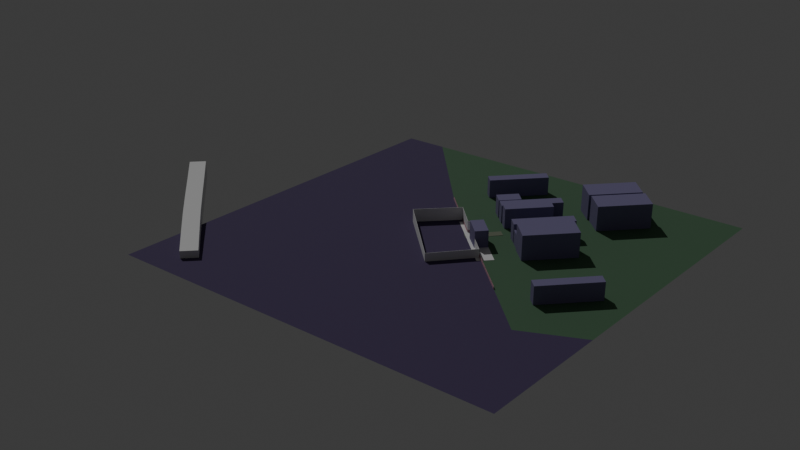 # Source: bus-stop-house-entrance.blend  (saved by Blender 4.0.36; exported with 4.5.12 LTS)
import bpy
from mathutils import Matrix  # noqa: F401  (used for matrix-valued properties, if any)

bpy.ops.wm.read_factory_settings(use_empty=True)
scene = bpy.context.scene
scene.name = 'Scene'

# ---- collections
col_ambient = bpy.data.collections.new('ambient'); scene.collection.children.link(col_ambient)
col_buildings = bpy.data.collections.new('buildings'); scene.collection.children.link(col_buildings)
col_collision = bpy.data.collections.new('collision'); scene.collection.children.link(col_collision)
col_character = bpy.data.collections.new('character')  # instanced only; not linked into the scene
col_bus = bpy.data.collections.new('bus')  # instanced only; not linked into the scene
col_bus_stop_sign = bpy.data.collections.new('bus-stop-sign')  # instanced only; not linked into the scene

# ---- materials (node trees are filled in below, after node groups)
mat_building = bpy.data.materials.new('building')
mat_building.use_transparent_shadow = False
mat_road = bpy.data.materials.new('road')
mat_road.use_transparent_shadow = False
mat_entrance_floor = bpy.data.materials.new('entrance-floor')
mat_entrance_floor.use_transparent_shadow = False
mat_acera = bpy.data.materials.new('acera')
mat_acera.use_transparent_shadow = False
mat_material = bpy.data.materials.new('Material')
mat_material.use_transparent_shadow = False
mat_material_001 = bpy.data.materials.new('Material.001')
mat_material_001.use_transparent_shadow = False
mat_fecewall = bpy.data.materials.new('fecewall')
mat_fecewall.use_transparent_shadow = False
mat_building_001 = bpy.data.materials.new('building.001')
mat_building_001.use_transparent_shadow = False

# ---- material node trees
mat_building.use_nodes = True; mat_building.node_tree.nodes.clear()
_N = mat_building.node_tree.nodes; _L = mat_building.node_tree.links
n0 = _N.new('ShaderNodeBsdfPrincipled'); n0.name = 'Principled BSDF'; n0.location = (10, 300)
n0.inputs[0].default_value = (0.1991, 0.1782, 0.3295, 1.0)
n0.inputs[2].default_value = 0.9409
n0.inputs[3].default_value = 1.45
n1 = _N.new('ShaderNodeOutputMaterial'); n1.name = 'Material Output'; n1.location = (300, 300)
_L.new(n0.outputs[0], n1.inputs[0])
n1.is_active_output = True
mat_road.use_nodes = True; mat_road.node_tree.nodes.clear()
_N = mat_road.node_tree.nodes; _L = mat_road.node_tree.links
n0 = _N.new('ShaderNodeBsdfPrincipled'); n0.name = 'Principled BSDF'; n0.location = (10, 300)
n0.inputs[0].default_value = (0.07958, 0.07958, 0.07958, 1.0)
n0.inputs[2].default_value = 0.8937
n0.inputs[3].default_value = 1.45
n1 = _N.new('ShaderNodeOutputMaterial'); n1.name = 'Material Output'; n1.location = (300, 300)
_L.new(n0.outputs[0], n1.inputs[0])
n1.is_active_output = True
mat_entrance_floor.use_nodes = True; mat_entrance_floor.node_tree.nodes.clear()
_N = mat_entrance_floor.node_tree.nodes; _L = mat_entrance_floor.node_tree.links
n0 = _N.new('ShaderNodeBsdfPrincipled'); n0.name = 'Principled BSDF'; n0.location = (10, 300)
n0.inputs[0].default_value = (0.1701, 0.1936, 0.1333, 1.0)
n0.inputs[2].default_value = 0.8228
n0.inputs[3].default_value = 1.45
n1 = _N.new('ShaderNodeOutputMaterial'); n1.name = 'Material Output'; n1.location = (300, 300)
_L.new(n0.outputs[0], n1.inputs[0])
n1.is_active_output = True
mat_acera.use_nodes = True; mat_acera.node_tree.nodes.clear()
_N = mat_acera.node_tree.nodes; _L = mat_acera.node_tree.links
n0 = _N.new('ShaderNodeBsdfPrincipled'); n0.name = 'Principled BSDF'; n0.location = (10, 300)
n0.inputs[0].default_value = (0.214, 0.214, 0.214, 1.0)
n0.inputs[2].default_value = 1.0
n0.inputs[3].default_value = 1.45
n1 = _N.new('ShaderNodeOutputMaterial'); n1.name = 'Material Output'; n1.location = (300, 300)
_L.new(n0.outputs[0], n1.inputs[0])
n1.is_active_output = True
mat_material.use_nodes = True; mat_material.node_tree.nodes.clear()
_N = mat_material.node_tree.nodes; _L = mat_material.node_tree.links
n0 = _N.new('ShaderNodeBsdfPrincipled'); n0.name = 'Principled BSDF'; n0.location = (10, 300)
n0.inputs[0].default_value = (0.07293, 0.05163, 0.1247, 1.0)
n0.inputs[2].default_value = 0.9331
n0.inputs[3].default_value = 1.45
n1 = _N.new('ShaderNodeOutputMaterial'); n1.name = 'Material Output'; n1.location = (300, 300)
_L.new(n0.outputs[0], n1.inputs[0])
n1.is_active_output = True
mat_material_001.use_nodes = True; mat_material_001.node_tree.nodes.clear()
_N = mat_material_001.node_tree.nodes; _L = mat_material_001.node_tree.links
n0 = _N.new('ShaderNodeBsdfPrincipled'); n0.name = 'Principled BSDF'; n0.location = (10, 300)
n0.inputs[0].default_value = (0.06944, 0.1519, 0.08135, 1.0)
n0.inputs[2].default_value = 0.874
n0.inputs[3].default_value = 1.45
n1 = _N.new('ShaderNodeOutputMaterial'); n1.name = 'Material Output'; n1.location = (300, 300)
_L.new(n0.outputs[0], n1.inputs[0])
n1.is_active_output = True
mat_fecewall.use_nodes = True; mat_fecewall.node_tree.nodes.clear()
_N = mat_fecewall.node_tree.nodes; _L = mat_fecewall.node_tree.links
n0 = _N.new('ShaderNodeBsdfPrincipled'); n0.name = 'Principled BSDF'; n0.location = (10, 300)
n0.inputs[0].default_value = (0.5963, 0.3614, 0.4188, 1.0)
n0.inputs[1].default_value = 0.7323
n0.inputs[2].default_value = 0.9488
n0.inputs[3].default_value = 1.45
n1 = _N.new('ShaderNodeOutputMaterial'); n1.name = 'Material Output'; n1.location = (300, 300)
_L.new(n0.outputs[0], n1.inputs[0])
n1.is_active_output = True
mat_building_001.use_nodes = True; mat_building_001.node_tree.nodes.clear()
_N = mat_building_001.node_tree.nodes; _L = mat_building_001.node_tree.links
n0 = _N.new('ShaderNodeBsdfPrincipled'); n0.name = 'Principled BSDF'; n0.location = (10, 300)
n0.inputs[0].default_value = (0.2764, 0.2032, 0.3771, 1.0)
n0.inputs[2].default_value = 0.9409
n0.inputs[3].default_value = 1.45
n1 = _N.new('ShaderNodeOutputMaterial'); n1.name = 'Material Output'; n1.location = (300, 300)
_L.new(n0.outputs[0], n1.inputs[0])
n1.is_active_output = True

# ---- world
world_world = bpy.data.worlds.new('World'); scene.world = world_world
world_world.use_nodes = True; world_world.node_tree.nodes.clear()
_N = world_world.node_tree.nodes; _L = world_world.node_tree.links
n0 = _N.new('ShaderNodeOutputWorld'); n0.name = 'World Output'; n0.location = (300, 300)
n1 = _N.new('ShaderNodeBackground'); n1.name = 'Background'; n1.location = (10, 300)
n1.inputs[0].default_value = (0.05088, 0.05088, 0.05088, 1.0)
_L.new(n1.outputs[0], n0.inputs[0])
n0.is_active_output = True
world_world.color = (0.05088, 0.05088, 0.05088)
world_world.use_sun_shadow = False
world_world.sun_shadow_jitter_overblur = 0.0

# ---- lights
light_sun = bpy.data.lights.new('Sun', 'SUN')
light_sun.transmission_factor = 0.0
light_sun.energy = 1.0

# ---- meshes
me_vert = bpy.data.meshes.new('Vert')
me_vert.from_pydata([], [], [])
me_vert.update()
me_cube_001 = bpy.data.meshes.new('Cube.001')
me_cube_001.from_pydata([(-1.0, -1.0, -1.0), (-1.0, -1.0, 3.997), (-1.0, 1.0, -1.0), (-1.0, 1.0, 3.997), (1.0, -1.0, -1.0), (1.0, -1.0, 3.997), (1.0, 1.0, -1.0), (1.0, 1.0, 3.997)], [], [(0, 1, 3, 2), (2, 3, 7, 6), (6, 7, 5, 4), (4, 5, 1, 0), (2, 6, 4, 0), (7, 3, 1, 5)])
_uv = me_cube_001.uv_layers.new(name='UVMap')
_uv.uv.foreach_set('vector', [0.375, 0.0, 0.625, 0.0, 0.625, 0.25, 0.375, 0.25, 0.375, 0.25, 0.625, 0.25, 0.625, 0.5, 0.375, 0.5, 0.375, 0.5, 0.625, 0.5, 0.625, 0.75, 0.375, 0.75, 0.375, 0.75, 0.625, 0.75, 0.625, 1.0, 0.375, 1.0, 0.125, 0.5, 0.375, 0.5, 0.375, 0.75, 0.125, 0.75, 0.625, 0.5, 0.875, 0.5, 0.875, 0.75, 0.625, 0.75])
me_cube_001.materials.append(mat_building)
me_cube_001.update()
me_cube_012 = bpy.data.meshes.new('Cube.012')
me_cube_012.from_pydata([(-1.0, -1.0, 0.0), (-1.0, -1.0, 2.0), (-1.0, 1.0, 0.0), (-1.0, 1.0, 2.0), (1.0, -1.0, 0.0), (1.0, -1.0, 2.0), (1.0, 1.0, 0.0), (1.0, 1.0, 2.0)], [], [(0, 1, 3, 2), (2, 3, 7, 6), (6, 7, 5, 4), (4, 5, 1, 0), (2, 6, 4, 0), (7, 3, 1, 5)])
_uv = me_cube_012.uv_layers.new(name='UVMap')
_uv.uv.foreach_set('vector', [0.375, 0.0, 0.625, 0.0, 0.625, 0.25, 0.375, 0.25, 0.375, 0.25, 0.625, 0.25, 0.625, 0.5, 0.375, 0.5, 0.375, 0.5, 0.625, 0.5, 0.625, 0.75, 0.375, 0.75, 0.375, 0.75, 0.625, 0.75, 0.625, 1.0, 0.375, 1.0, 0.125, 0.5, 0.375, 0.5, 0.375, 0.75, 0.125, 0.75, 0.625, 0.5, 0.875, 0.5, 0.875, 0.75, 0.625, 0.75])
me_cube_012.materials.append(mat_building)
me_cube_012.update()
me_cube_013 = bpy.data.meshes.new('Cube.013')
me_cube_013.from_pydata([(-1.0, -1.0, 0.0), (-1.0, -1.0, 2.815), (-1.0, 1.0, 0.0), (-1.0, 1.0, 2.815), (1.0, -1.0, 0.0), (1.0, -1.0, 2.815), (1.0, 1.0, 0.0), (1.0, 1.0, 2.815)], [], [(0, 1, 3, 2), (2, 3, 7, 6), (6, 7, 5, 4), (4, 5, 1, 0), (2, 6, 4, 0), (7, 3, 1, 5)])
_uv = me_cube_013.uv_layers.new(name='UVMap')
_uv.uv.foreach_set('vector', [0.375, 0.0, 0.625, 0.0, 0.625, 0.25, 0.375, 0.25, 0.375, 0.25, 0.625, 0.25, 0.625, 0.5, 0.375, 0.5, 0.375, 0.5, 0.625, 0.5, 0.625, 0.75, 0.375, 0.75, 0.375, 0.75, 0.625, 0.75, 0.625, 1.0, 0.375, 1.0, 0.125, 0.5, 0.375, 0.5, 0.375, 0.75, 0.125, 0.75, 0.625, 0.5, 0.875, 0.5, 0.875, 0.75, 0.625, 0.75])
me_cube_013.materials.append(mat_building)
me_cube_013.update()
me_cube_014 = bpy.data.meshes.new('Cube.014')
me_cube_014.from_pydata([(-1.0, -1.0, 0.0), (-1.0, -1.0, 2.0), (-1.0, 1.0, 0.0), (-1.0, 1.0, 2.0), (1.0, -1.0, 0.0), (1.0, -1.0, 2.0), (1.0, 1.0, 0.0), (1.0, 1.0, 2.0)], [], [(0, 1, 3, 2), (2, 3, 7, 6), (6, 7, 5, 4), (4, 5, 1, 0), (2, 6, 4, 0), (7, 3, 1, 5)])
_uv = me_cube_014.uv_layers.new(name='UVMap')
_uv.uv.foreach_set('vector', [0.375, 0.0, 0.625, 0.0, 0.625, 0.25, 0.375, 0.25, 0.375, 0.25, 0.625, 0.25, 0.625, 0.5, 0.375, 0.5, 0.375, 0.5, 0.625, 0.5, 0.625, 0.75, 0.375, 0.75, 0.375, 0.75, 0.625, 0.75, 0.625, 1.0, 0.375, 1.0, 0.125, 0.5, 0.375, 0.5, 0.375, 0.75, 0.125, 0.75, 0.625, 0.5, 0.875, 0.5, 0.875, 0.75, 0.625, 0.75])
me_cube_014.materials.append(mat_building)
me_cube_014.update()
me_cube_015 = bpy.data.meshes.new('Cube.015')
me_cube_015.from_pydata([(-1.0, -1.0, 0.0), (-1.0, -1.0, 2.0), (-1.0, 1.0, 0.0), (-1.0, 1.0, 2.0), (1.0, -1.0, 0.0), (1.0, -1.0, 2.0), (1.0, 1.0, 0.0), (1.0, 1.0, 2.0)], [], [(0, 1, 3, 2), (2, 3, 7, 6), (6, 7, 5, 4), (4, 5, 1, 0), (2, 6, 4, 0), (7, 3, 1, 5)])
_uv = me_cube_015.uv_layers.new(name='UVMap')
_uv.uv.foreach_set('vector', [0.375, 0.0, 0.625, 0.0, 0.625, 0.25, 0.375, 0.25, 0.375, 0.25, 0.625, 0.25, 0.625, 0.5, 0.375, 0.5, 0.375, 0.5, 0.625, 0.5, 0.625, 0.75, 0.375, 0.75, 0.375, 0.75, 0.625, 0.75, 0.625, 1.0, 0.375, 1.0, 0.125, 0.5, 0.375, 0.5, 0.375, 0.75, 0.125, 0.75, 0.625, 0.5, 0.875, 0.5, 0.875, 0.75, 0.625, 0.75])
me_cube_015.materials.append(mat_building)
me_cube_015.update()
me_cube_016 = bpy.data.meshes.new('Cube.016')
me_cube_016.from_pydata([(-1.0, -1.0, 0.0), (-1.0, -1.0, 2.0), (-1.0, 1.0, 0.0), (-1.0, 1.0, 2.0), (1.0, -1.0, 0.0), (1.0, -1.0, 2.0), (1.0, 1.0, 0.0), (1.0, 1.0, 2.0)], [], [(0, 1, 3, 2), (2, 3, 7, 6), (6, 7, 5, 4), (4, 5, 1, 0), (2, 6, 4, 0), (7, 3, 1, 5)])
_uv = me_cube_016.uv_layers.new(name='UVMap')
_uv.uv.foreach_set('vector', [0.375, 0.0, 0.625, 0.0, 0.625, 0.25, 0.375, 0.25, 0.375, 0.25, 0.625, 0.25, 0.625, 0.5, 0.375, 0.5, 0.375, 0.5, 0.625, 0.5, 0.625, 0.75, 0.375, 0.75, 0.375, 0.75, 0.625, 0.75, 0.625, 1.0, 0.375, 1.0, 0.125, 0.5, 0.375, 0.5, 0.375, 0.75, 0.125, 0.75, 0.625, 0.5, 0.875, 0.5, 0.875, 0.75, 0.625, 0.75])
me_cube_016.materials.append(mat_building)
me_cube_016.update()
me_vert_004 = bpy.data.meshes.new('Vert.004')
me_vert_004.from_pydata([(-115.7, 142.6, 0.1253), (16.61, 13.19, 0.1253), (188.2, -145.3, 0.1253), (-115.7, 142.6, 0.1253), (188.2, -145.3, 0.1253)], [(3, 1), (1, 4), (0, 3), (2, 4)], [])
me_vert_004.materials.append(mat_road)
me_vert_004.update()
me_cube_024 = bpy.data.meshes.new('Cube.024')
me_cube_024.from_pydata([(-36.95, -8.994, -1.395), (-36.95, -8.994, 0.6045), (-36.95, 9.129, -1.395), (-36.95, 9.129, 0.6045), (35.51, -9.062, -1.0), (35.51, -9.062, 1.0), (35.51, 9.062, -1.0), (35.51, 9.062, 1.0)], [], [(0, 1, 3, 2), (2, 3, 7, 6), (6, 7, 5, 4), (4, 5, 1, 0), (2, 6, 4, 0), (7, 3, 1, 5)])
_uv = me_cube_024.uv_layers.new(name='UVMap')
_uv.uv.foreach_set('vector', [0.375, 0.0, 0.625, 0.0, 0.625, 0.25, 0.375, 0.25, 0.375, 0.25, 0.625, 0.25, 0.625, 0.5, 0.375, 0.5, 0.375, 0.5, 0.625, 0.5, 0.625, 0.75, 0.375, 0.75, 0.375, 0.75, 0.625, 0.75, 0.625, 1.0, 0.375, 1.0, 0.125, 0.5, 0.375, 0.5, 0.375, 0.75, 0.125, 0.75, 0.625, 0.5, 0.875, 0.5, 0.875, 0.75, 0.625, 0.75])
me_cube_024.materials.append(mat_entrance_floor)
me_cube_024.update()
me_vert_019 = bpy.data.meshes.new('Vert.019')
me_vert_019.from_pydata([(-115.7, 142.6, 0.1253), (16.61, 13.19, 0.1253), (188.2, -145.3, 0.1253), (-115.7, 142.6, 0.1253), (188.2, -145.3, 0.1253)], [(3, 1), (1, 4), (0, 3), (2, 4)], [])
me_vert_019.materials.append(mat_acera)
me_vert_019.update()
me_vert_020 = bpy.data.meshes.new('Vert.020')
me_vert_020.from_pydata([(-115.7, 142.6, 0.1253), (16.61, 13.19, 0.1253), (188.2, -145.3, 0.1253), (-115.7, 142.6, 0.1253), (188.2, -145.3, 0.1253)], [(3, 1), (1, 4), (0, 3), (2, 4)], [])
me_vert_020.materials.append(mat_acera)
me_vert_020.update()
me_plane = bpy.data.meshes.new('Plane')
me_plane.from_pydata([(-403.6, -399.0, -1.891), (416.5, -399.0, -1.891), (-403.6, 421.1, -1.891), (416.5, 421.1, -1.891), (-311.8, 421.1, -1.891), (416.5, -132.2, -1.891), (-107.6, 196.3, -1.891), (299.2, -186.1, -1.891), (416.5, -21.52, -1.891), (416.5, 89.13, -1.891), (416.5, 199.8, -1.891), (416.5, 310.4, -1.891), (-96.03, -399.0, -1.891), (6.482, -399.0, -1.891), (109.0, -399.0, -1.891), (211.5, -399.0, -1.891), (314.0, -399.0, -1.891), (312.5, 421.1, -1.891), (208.4, 421.1, -1.891), (104.4, 421.1, -1.891), (0.3461, 421.1, -1.891), (-103.7, 421.1, -1.891), (310.1, 311.5, -1.891), (307.6, 199.1, -1.891), (-6.984, 101.7, -1.891), (305.3, 92.44, -1.891), (111.2, -9.408, -1.891), (302.9, -17.01, -1.891), (232.1, -123.0, -1.891), (300.5, -126.4, -1.891), (416.5, -310.1, -1.891), (416.5, -221.1, -1.891), (309.1, -328.1, -1.891), (304.1, -257.1, -1.891), (227.3, -14.01, -1.891), (222.6, 94.9, -1.891), (218.1, 198.5, -1.891), (213.2, 312.4, -1.891), (110.6, -117.0, -1.891), (109.5, 98.26, -1.891), (107.9, 197.7, -1.891), (106.1, 313.5, -1.891), (-4.797, 197.0, -1.891), (-2.099, 314.6, -1.891), (-4.119, -4.831, -1.891), (-1.252, -111.4, -1.891), (-101.7, -106.5, -1.891), (-103.8, -0.8778, -1.891), (-105.8, 104.7, -1.891), (-105.5, 315.6, -1.891)], [], [(32, 16, 1, 30), (29, 7, 5), (28, 7, 29), (18, 37, 22, 17), (17, 22, 11, 3), (22, 23, 10, 11), (37, 36, 23, 22), (48, 24, 6), (36, 35, 25, 23), (44, 26, 24), (23, 25, 9, 10), (35, 34, 27, 25), (38, 28, 26), (25, 27, 8, 9), (28, 29, 27, 34), (28, 15, 16, 32, 33, 7), (27, 29, 5, 8), (7, 33, 31, 5), (33, 32, 30, 31), (41, 40, 36, 37), (40, 39, 35, 36), (26, 34, 35, 39), (26, 28, 34), (19, 41, 37, 18), (38, 14, 15, 28), (45, 38, 26, 44), (45, 13, 14, 38), (43, 42, 40, 41), (24, 39, 40, 42), (24, 26, 39), (20, 43, 41, 19), (6, 42, 43, 49), (6, 24, 42), (21, 49, 43, 20), (46, 45, 44, 47), (47, 44, 24, 48), (46, 12, 13, 45), (6, 4, 2, 0, 12, 46, 47, 48), (6, 49, 21, 4)])
me_plane.polygons.foreach_set('material_index', [0, 1, 1, 1, 1, 1, 1, 0, 1, 0, 1, 1, 0, 1, 1, 0, 1, 0, 0, 1, 1, 1, 1, 1, 0, 0, 0, 1, 1, 1, 1, 1, 1, 1, 0, 0, 0, 0, 1])
_uv = me_plane.uv_layers.new(name='UVMap')
_uv.uv.foreach_set('vector', [0.869, 0.08654, 0.875, 0.0, 1.0, 0.0, 1.0, 0.1085, 0.8585, 0.3324, 0.8569, 0.2596, 1.0, 0.3254, 0.7751, 0.3366, 0.8569, 0.2596, 0.8585, 0.3324, 0.7463, 1.0, 0.752, 0.8675, 0.8702, 0.8664, 0.8731, 1.0, 0.8731, 1.0, 0.8702, 0.8664, 1.0, 0.8651, 1.0, 1.0, 0.8702, 0.8664, 0.8672, 0.7293, 1.0, 0.7302, 1.0, 0.8651, 0.752, 0.8675, 0.7581, 0.7286, 0.8672, 0.7293, 0.8702, 0.8664, 0.3631, 0.6142, 0.4836, 0.6106, 0.3609, 0.726, 0.7581, 0.7286, 0.7635, 0.6023, 0.8644, 0.5993, 0.8672, 0.7293, 0.4871, 0.4807, 0.6277, 0.4751, 0.4836, 0.6106, 0.8672, 0.7293, 0.8644, 0.5993, 1.0, 0.5952, 1.0, 0.7302, 0.7635, 0.6023, 0.7693, 0.4695, 0.8615, 0.4658, 0.8644, 0.5993, 0.627, 0.3439, 0.7751, 0.3366, 0.6277, 0.4751, 0.8644, 0.5993, 0.8615, 0.4658, 1.0, 0.4603, 1.0, 0.5952, 0.7751, 0.3366, 0.8585, 0.3324, 0.8615, 0.4658, 0.7693, 0.4695, 0.7751, 0.3366, 0.75, 0.0, 0.875, 0.0, 0.869, 0.08654, 0.863, 0.1731, 0.8569, 0.2596, 0.8615, 0.4658, 0.8585, 0.3324, 1.0, 0.3254, 1.0, 0.4603, 0.8569, 0.2596, 0.863, 0.1731, 1.0, 0.2169, 1.0, 0.3254, 0.863, 0.1731, 0.869, 0.08654, 1.0, 0.1085, 1.0, 0.2169, 0.6215, 0.8688, 0.6237, 0.7277, 0.7581, 0.7286, 0.752, 0.8675, 0.6237, 0.7277, 0.6256, 0.6064, 0.7635, 0.6023, 0.7581, 0.7286, 0.6277, 0.4751, 0.7693, 0.4695, 0.7635, 0.6023, 0.6256, 0.6064, 0.6277, 0.4751, 0.7751, 0.3366, 0.7693, 0.4695, 0.6194, 1.0, 0.6215, 0.8688, 0.752, 0.8675, 0.7463, 1.0, 0.627, 0.3439, 0.625, 0.0, 0.75, 0.0, 0.7751, 0.3366, 0.4906, 0.3507, 0.627, 0.3439, 0.6277, 0.4751, 0.4871, 0.4807, 0.4906, 0.3507, 0.5, 0.0, 0.625, 0.0, 0.627, 0.3439, 0.4895, 0.8701, 0.4862, 0.7268, 0.6237, 0.7277, 0.6215, 0.8688, 0.4836, 0.6106, 0.6256, 0.6064, 0.6237, 0.7277, 0.4862, 0.7268, 0.4836, 0.6106, 0.6277, 0.4751, 0.6256, 0.6064, 0.4925, 1.0, 0.4895, 0.8701, 0.6215, 0.8688, 0.6194, 1.0, 0.3609, 0.726, 0.4862, 0.7268, 0.4895, 0.8701, 0.3634, 0.8714, 0.3609, 0.726, 0.4836, 0.6106, 0.4862, 0.7268, 0.3656, 1.0, 0.3634, 0.8714, 0.4895, 0.8701, 0.4925, 1.0, 0.3681, 0.3567, 0.4906, 0.3507, 0.4871, 0.4807, 0.3656, 0.4855, 0.3656, 0.4855, 0.4871, 0.4807, 0.4836, 0.6106, 0.3631, 0.6142, 0.3681, 0.3567, 0.375, 0.0, 0.5, 0.0, 0.4906, 0.3507, 0.3609, 0.726, 0.1119, 1.0, 0.0, 1.0, 0.0, 0.0, 0.375, 0.0, 0.3681, 0.3567, 0.3656, 0.4855, 0.3631, 0.6142, 0.3609, 0.726, 0.3634, 0.8714, 0.3656, 1.0, 0.1119, 1.0])
me_plane.materials.append(mat_material)
me_plane.materials.append(mat_material_001)
me_plane.update()
me_cube_003 = bpy.data.meshes.new('Cube.003')
me_cube_003.from_pydata([(-1.0, -1.0, 0.0), (-1.0, -1.0, 2.0), (-1.0, 1.0, 0.0), (-1.0, 1.0, 2.0), (1.0, -1.0, 0.0), (1.0, -1.0, 2.0), (1.0, 1.0, 0.0), (1.0, 1.0, 2.0)], [], [(0, 1, 3, 2), (2, 3, 7, 6), (6, 7, 5, 4), (4, 5, 1, 0), (2, 6, 4, 0), (7, 3, 1, 5)])
_uv = me_cube_003.uv_layers.new(name='UVMap')
_uv.uv.foreach_set('vector', [0.375, 0.0, 0.625, 0.0, 0.625, 0.25, 0.375, 0.25, 0.375, 0.25, 0.625, 0.25, 0.625, 0.5, 0.375, 0.5, 0.375, 0.5, 0.625, 0.5, 0.625, 0.75, 0.375, 0.75, 0.375, 0.75, 0.625, 0.75, 0.625, 1.0, 0.375, 1.0, 0.125, 0.5, 0.375, 0.5, 0.375, 0.75, 0.125, 0.75, 0.625, 0.5, 0.875, 0.5, 0.875, 0.75, 0.625, 0.75])
me_cube_003.materials.append(mat_building)
me_cube_003.update()
me_plane_001 = bpy.data.meshes.new('Plane.001')
me_plane_001.from_pydata([(-64.64, 72.45, -11.01), (-64.64, 72.45, -5.12), (231.4, -204.4, 18.03), (231.4, -204.4, 12.14), (118.1, -73.67, 8.525), (118.0, -72.55, 8.524), (118.0, -72.55, 2.636), (118.1, -73.67, 2.637), (54.55, -41.75, -1.781), (55.68, -41.71, -1.69), (55.68, -41.71, 4.198), (54.55, -41.75, 4.107), (88.36, -44.87, 0.1734), (89.55, -45.96, 0.2457), (89.55, -45.96, 6.134), (88.36, -44.87, 6.061), (69.64, -27.85, 5.341), (68.49, -27.9, 5.273), (68.49, -27.9, -0.6154), (69.64, -27.85, -0.5466), (105.9, -87.05, 7.502), (105.8, -85.93, 7.501), (105.8, -85.93, 1.613), (105.9, -87.05, 1.614), (-53.13, 61.42, -10.12), (-52.32, 60.64, -10.05), (-52.32, 60.64, -4.166), (-53.13, 61.42, -4.229), (-41.18, 49.96, -9.191), (-40.43, 49.25, -9.134), (-40.43, 49.25, -3.246), (-41.18, 49.96, -3.303), (-29.26, 38.54, -8.268), (-28.52, 37.83, -8.211), (-28.52, 37.83, -2.323), (-29.26, 38.54, -2.38), (-17.32, 27.11, -7.345), (-16.61, 26.43, -7.289), (-16.61, 26.43, -1.401), (-17.32, 27.11, -1.457), (-5.475, 15.76, -6.428), (-4.62, 14.94, -6.361), (-4.62, 14.94, -0.4734), (-5.475, 15.76, -0.5395), (6.485, 4.3, -5.502), (7.258, 3.56, -5.442), (7.258, 3.56, 0.4461), (6.485, 4.3, 0.3863), (18.37, -7.083, -4.582), (19.22, -7.896, -4.516), (19.22, -7.896, 1.372), (18.37, -7.083, 1.306), (30.29, -18.5, -3.659), (31.14, -19.32, -3.593), (31.14, -19.32, 2.295), (30.29, -18.5, 2.229), (42.31, -30.02, -2.728), (42.95, -30.63, -2.679), (42.95, -30.63, 3.209), (42.31, -30.02, 3.16), (79.4, -36.72, 5.717), (78.61, -36.0, 5.686), (78.61, -36.0, -0.2018), (79.4, -36.72, -0.1714), (99.54, -55.28, 6.972), (98.56, -54.36, 6.889), (98.56, -54.36, 1.001), (99.54, -55.28, 1.084), (108.9, -64.05, 7.759), (108.2, -63.33, 7.695), (108.2, -63.33, 1.807), (108.9, -64.05, 1.871), (119.5, -99.75, 2.753), (120.2, -100.4, 2.815), (120.2, -100.4, 8.703), (119.5, -99.75, 8.641), (133.4, -112.8, 3.922), (134.1, -113.5, 3.985), (134.1, -113.5, 9.873), (133.4, -112.8, 9.81), (147.3, -125.8, 5.091), (148.1, -126.5, 5.156), (148.1, -126.5, 11.04), (147.3, -125.8, 10.98), (161.2, -138.8, 6.258), (162.1, -139.6, 6.329), (162.1, -139.6, 12.22), (161.2, -138.8, 12.15), (175.3, -152.0, 7.436), (175.9, -152.6, 7.49), (175.9, -152.6, 13.38), (175.3, -152.0, 13.32), (189.1, -164.9, 8.595), (190.0, -165.7, 8.67), (190.0, -165.7, 14.56), (189.1, -164.9, 14.48), (203.0, -177.9, 9.76), (204.0, -178.8, 9.845), (204.0, -178.8, 15.73), (203.0, -177.9, 15.65), (216.9, -190.9, 10.93), (218.0, -191.9, 11.02), (218.0, -191.9, 16.9), (216.9, -190.9, 16.82), (118.1, -73.67, 9.343), (118.0, -72.55, 9.341), (55.68, -41.71, 5.015), (54.55, -41.75, 4.924), (89.55, -45.96, 6.951), (88.36, -44.87, 6.879), (69.64, -27.85, 6.159), (68.49, -27.9, 6.09), (105.9, -87.05, 8.32), (105.8, -85.93, 8.318), (-52.32, 60.64, -3.348), (-53.13, 61.42, -3.411), (-40.43, 49.25, -2.428), (-41.18, 49.96, -2.486), (-28.52, 37.83, -1.506), (-29.26, 38.54, -1.563), (-16.61, 26.43, -0.5841), (-17.32, 27.11, -0.6395), (-4.62, 14.94, 0.344), (-5.475, 15.76, 0.2778), (7.258, 3.56, 1.263), (6.485, 4.3, 1.204), (19.22, -7.896, 2.189), (18.37, -7.083, 2.123), (31.14, -19.32, 3.112), (30.29, -18.5, 3.046), (42.95, -30.63, 4.026), (42.31, -30.02, 3.977), (79.4, -36.72, 6.534), (78.61, -36.0, 6.504), (99.54, -55.28, 7.789), (98.56, -54.36, 7.707), (108.9, -64.05, 8.577), (108.2, -63.33, 8.512), (120.2, -100.4, 9.52), (119.5, -99.75, 9.459), (134.1, -113.5, 10.69), (133.4, -112.8, 10.63), (148.1, -126.5, 11.86), (147.3, -125.8, 11.8), (162.1, -139.6, 13.03), (161.2, -138.8, 12.96), (175.9, -152.6, 14.2), (175.3, -152.0, 14.14), (190.0, -165.7, 15.38), (189.1, -164.9, 15.3), (204.0, -178.8, 16.55), (203.0, -177.9, 16.47), (218.0, -191.9, 17.72), (216.9, -190.9, 17.63)], [], [(7, 4, 21, 22), (97, 98, 103, 100), (53, 54, 59, 56), (9, 10, 17, 18), (63, 60, 15, 12), (8, 11, 10, 9), (6, 5, 4, 7), (18, 17, 16, 19), (12, 15, 14, 13), (22, 21, 20, 23), (13, 14, 65, 66), (25, 26, 31, 28), (29, 30, 35, 32), (33, 34, 39, 36), (37, 38, 43, 40), (41, 42, 47, 44), (45, 46, 51, 48), (49, 50, 55, 52), (73, 74, 79, 76), (77, 78, 83, 80), (81, 82, 87, 84), (85, 86, 91, 88), (89, 90, 95, 92), (93, 94, 99, 96), (26, 25, 24, 27), (0, 1, 27, 24), (30, 29, 28, 31), (34, 33, 32, 35), (38, 37, 36, 39), (42, 41, 40, 43), (46, 45, 44, 47), (50, 49, 48, 51), (54, 53, 52, 55), (58, 57, 56, 59), (57, 58, 11, 8), (60, 63, 62, 61), (19, 16, 61, 62), (64, 67, 66, 65), (71, 68, 5, 6), (68, 71, 70, 69), (67, 64, 69, 70), (74, 73, 72, 75), (23, 20, 75, 72), (78, 77, 76, 79), (82, 81, 80, 83), (86, 85, 84, 87), (90, 89, 88, 91), (94, 93, 92, 95), (98, 97, 96, 99), (102, 101, 100, 103), (101, 102, 2, 3), (86, 87, 145, 144), (26, 27, 115, 114), (10, 11, 107, 106), (46, 47, 125, 124), (16, 17, 111, 110), (82, 83, 143, 142), (20, 21, 113, 112), (102, 103, 153, 152), (42, 43, 123, 122), (78, 79, 141, 140), (98, 99, 151, 150), (38, 39, 121, 120), (68, 69, 137, 136), (58, 59, 131, 130), (74, 75, 139, 138), (60, 61, 133, 132), (4, 5, 105, 104), (94, 95, 149, 148), (34, 35, 119, 118), (64, 65, 135, 134), (14, 15, 109, 108), (54, 55, 129, 128), (90, 91, 147, 146), (30, 31, 117, 116), (50, 51, 127, 126)])
_uv = me_plane_001.uv_layers.new(name='UVMap')
_uv.uv.foreach_set('vector', [0.0, 0.0, 0.0, 0.0, 0.0, 0.0, 0.0, 0.0, 0.0, 0.0, 0.0, 0.0, 0.0, 0.0, 0.0, 0.0, 0.0, 0.0, 0.0, 0.0, 0.0, 0.0, 0.0, 0.0, 0.0, 0.0, 0.0, 0.0, 0.0, 0.0, 0.0, 0.0, 0.0, 0.0, 0.0, 0.0, 0.0, 0.0, 0.0, 0.0, 0.0, 0.0, 0.0, 0.0, 0.0, 0.0, 0.0, 0.0, 0.0, 0.0, 0.0, 0.0, 0.0, 0.0, 0.0, 0.0, 0.0, 0.0, 0.0, 0.0, 0.0, 0.0, 0.0, 0.0, 0.0, 0.0, 0.0, 0.0, 0.0, 0.0, 0.0, 0.0, 0.0, 0.0, 0.0, 0.0, 0.0, 0.0, 0.0, 0.0, 0.0, 0.0, 0.0, 0.0, 0.0, 0.0, 0.0, 0.0, 0.0, 0.0, 0.0, 0.0, 0.0, 0.0, 0.0, 0.0, 0.0, 0.0, 0.0, 0.0, 0.0, 0.0, 0.0, 0.0, 0.0, 0.0, 0.0, 0.0, 0.0, 0.0, 0.0, 0.0, 0.0, 0.0, 0.0, 0.0, 0.0, 0.0, 0.0, 0.0, 0.0, 0.0, 0.0, 0.0, 0.0, 0.0, 0.0, 0.0, 0.0, 0.0, 0.0, 0.0, 0.0, 0.0, 0.0, 0.0, 0.0, 0.0, 0.0, 0.0, 0.0, 0.0, 0.0, 0.0, 0.0, 0.0, 0.0, 0.0, 0.0, 0.0, 0.0, 0.0, 0.0, 0.0, 0.0, 0.0, 0.0, 0.0, 0.0, 0.0, 0.0, 0.0, 0.0, 0.0, 0.0, 0.0, 0.0, 0.0, 0.0, 0.0, 0.0, 0.0, 0.0, 0.0, 0.0, 0.0, 0.0, 0.0, 0.0, 0.0, 0.0, 0.0, 0.0, 0.0, 0.0, 0.0, 0.0, 0.0, 0.0, 0.0, 0.0, 0.0, 0.0, 0.0, 0.0, 0.0, 0.0, 0.0, 0.0, 0.0, 0.0, 0.0, 0.0, 0.0, 0.0, 0.0, 0.0, 0.0, 0.0, 0.0, 0.0, 0.0, 0.0, 0.0, 0.0, 0.0, 0.0, 0.0, 0.0, 0.0, 0.0, 0.0, 0.0, 0.0, 0.0, 0.0, 0.0, 0.0, 0.0, 0.0, 0.0, 0.0, 0.0, 0.0, 0.0, 0.0, 0.0, 0.0, 0.0, 0.0, 0.0, 0.0, 0.0, 0.0, 0.0, 0.0, 0.0, 0.0, 0.0, 0.0, 0.0, 0.0, 0.0, 0.0, 0.0, 0.0, 0.0, 0.0, 0.0, 0.0, 0.0, 0.0, 0.0, 0.0, 0.0, 0.0, 0.0, 0.0, 0.0, 0.0, 0.0, 0.0, 0.0, 0.0, 0.0, 0.0, 0.0, 0.0, 0.0, 0.0, 0.0, 0.0, 0.0, 0.0, 0.0, 0.0, 0.0, 0.0, 0.0, 0.0, 0.0, 0.0, 0.0, 0.0, 0.0, 0.0, 0.0, 0.0, 0.0, 0.0, 0.0, 0.0, 0.0, 0.0, 0.0, 0.0, 0.0, 0.0, 0.0, 0.0, 0.0, 0.0, 0.0, 0.0, 0.0, 0.0, 0.0, 0.0, 0.0, 0.0, 0.0, 0.0, 0.0, 0.0, 0.0, 0.0, 0.0, 0.0, 0.0, 0.0, 0.0, 0.0, 0.0, 0.0, 0.0, 0.0, 0.0, 0.0, 0.0, 0.0, 0.0, 0.0, 0.0, 0.0, 0.0, 0.0, 0.0, 0.0, 0.0, 0.0, 0.0, 0.0, 0.0, 0.0, 0.0, 0.0, 0.0, 0.0, 0.0, 0.0, 0.0, 0.0, 0.0, 0.0, 0.0, 0.0, 0.0, 0.0, 0.0, 0.0, 0.0, 0.0, 0.0, 0.0, 0.0, 0.0, 0.0, 0.0, 0.0, 0.0, 0.0, 0.0, 0.0, 0.0, 0.0, 0.0, 0.0, 0.0, 0.0, 0.0, 0.0, 0.0, 0.0, 0.0, 0.0, 0.0, 0.0, 0.0, 0.0, 0.0, 0.0, 0.0, 0.0, 0.0, 0.0, 0.0, 0.0, 0.0, 0.0, 0.0, 0.0, 0.0, 0.0, 0.0, 0.0, 0.0, 0.0, 0.0, 0.0, 0.0, 0.0, 0.0, 0.0, 0.0, 0.0, 0.0, 0.0, 0.0, 0.0, 0.0, 0.0, 0.0, 0.0, 0.0, 0.0, 0.0, 0.0, 0.0, 0.0, 0.0, 0.0, 0.0, 0.0, 0.0, 0.0, 0.0, 0.0, 0.0, 0.0, 0.0, 0.0, 0.0, 0.0, 0.0, 0.0, 0.0, 0.0, 0.0, 0.0, 0.0, 0.0, 0.0, 0.0, 0.0, 0.0, 0.0, 0.0, 0.0, 0.0, 0.0, 0.0, 0.0, 0.0, 0.0, 0.0, 0.0, 0.0, 0.0, 0.0, 0.0, 0.0, 0.0, 0.0, 0.0, 0.0, 0.0, 0.0, 0.0, 0.0, 0.0, 0.0, 0.0, 0.0, 0.0, 0.0, 0.0, 0.0, 0.0, 0.0, 0.0, 0.0, 0.0, 0.0, 0.0, 0.0, 0.0, 0.0, 0.0, 0.0, 0.0, 0.0, 0.0, 0.0, 0.0, 0.0, 0.0, 0.0, 0.0, 0.0, 0.0, 0.0, 0.0, 0.0, 0.0, 0.0, 0.0, 0.0, 0.0, 0.0, 0.0, 0.0, 0.0, 0.0, 0.0, 0.0, 0.0, 0.0, 0.0, 0.0, 0.0, 0.0, 0.0, 0.0, 0.0, 0.0, 0.0, 0.0, 0.0, 0.0, 0.0, 0.0, 0.0, 0.0, 0.0, 0.0, 0.0, 0.0, 0.0, 0.0, 0.0, 0.0, 0.0, 0.0, 0.0, 0.0, 0.0, 0.0, 0.0, 0.0, 0.0, 0.0, 0.0, 0.0, 0.0, 0.0, 0.0, 0.0, 0.0, 0.0, 0.0, 0.0, 0.0, 0.0, 0.0, 0.0, 0.0, 0.0, 0.0, 0.0, 0.0, 0.0, 0.0, 0.0, 0.0, 0.0, 0.0, 0.0, 0.0, 0.0, 0.0, 0.0, 0.0, 0.0, 0.0, 0.0, 0.0, 0.0, 0.0])
me_plane_001.materials.append(mat_fecewall)
me_plane_001.update()
me_cube_028 = bpy.data.meshes.new('Cube.028')
me_cube_028.from_pydata([(-1.0, -1.0, -1.0), (-1.0, -1.0, 3.997), (-1.0, 1.0, -1.0), (-1.0, 1.0, 3.997), (1.0, -1.0, -1.0), (1.0, -1.0, 3.997), (1.0, 1.0, -1.0), (1.0, 1.0, 3.997)], [], [(0, 1, 3, 2), (2, 3, 7, 6), (6, 7, 5, 4), (4, 5, 1, 0), (2, 6, 4, 0), (7, 3, 1, 5)])
_uv = me_cube_028.uv_layers.new(name='UVMap')
_uv.uv.foreach_set('vector', [0.375, 0.0, 0.625, 0.0, 0.625, 0.25, 0.375, 0.25, 0.375, 0.25, 0.625, 0.25, 0.625, 0.5, 0.375, 0.5, 0.375, 0.5, 0.625, 0.5, 0.625, 0.75, 0.375, 0.75, 0.375, 0.75, 0.625, 0.75, 0.625, 1.0, 0.375, 1.0, 0.125, 0.5, 0.375, 0.5, 0.375, 0.75, 0.125, 0.75, 0.625, 0.5, 0.875, 0.5, 0.875, 0.75, 0.625, 0.75])
me_cube_028.materials.append(mat_building)
me_cube_028.update()
me_cube_029 = bpy.data.meshes.new('Cube.029')
me_cube_029.from_pydata([(-1.0, -1.0, -1.0), (-1.0, -1.0, 3.997), (-1.0, 1.0, -1.0), (-1.0, 1.0, 3.997), (1.0, -1.0, -1.0), (1.0, -1.0, 3.997), (1.0, 1.0, -1.0), (1.0, 1.0, 3.997)], [], [(0, 1, 3, 2), (2, 3, 7, 6), (6, 7, 5, 4), (4, 5, 1, 0), (2, 6, 4, 0), (7, 3, 1, 5)])
_uv = me_cube_029.uv_layers.new(name='UVMap')
_uv.uv.foreach_set('vector', [0.375, 0.0, 0.625, 0.0, 0.625, 0.25, 0.375, 0.25, 0.375, 0.25, 0.625, 0.25, 0.625, 0.5, 0.375, 0.5, 0.375, 0.5, 0.625, 0.5, 0.625, 0.75, 0.375, 0.75, 0.375, 0.75, 0.625, 0.75, 0.625, 1.0, 0.375, 1.0, 0.125, 0.5, 0.375, 0.5, 0.375, 0.75, 0.125, 0.75, 0.625, 0.5, 0.875, 0.5, 0.875, 0.75, 0.625, 0.75])
me_cube_029.materials.append(mat_building)
me_cube_029.update()
me_cube_030 = bpy.data.meshes.new('Cube.030')
me_cube_030.from_pydata([(-1.0, -1.0, 0.0), (-1.0, -1.0, 2.0), (-1.0, 1.0, 0.0), (-1.0, 1.0, 2.0), (1.0, -1.0, 0.0), (1.0, -1.0, 2.0), (1.0, 1.0, 0.0), (1.0, 1.0, 2.0)], [], [(0, 1, 3, 2), (2, 3, 7, 6), (6, 7, 5, 4), (4, 5, 1, 0), (2, 6, 4, 0), (7, 3, 1, 5)])
_uv = me_cube_030.uv_layers.new(name='UVMap')
_uv.uv.foreach_set('vector', [0.375, 0.0, 0.625, 0.0, 0.625, 0.25, 0.375, 0.25, 0.375, 0.25, 0.625, 0.25, 0.625, 0.5, 0.375, 0.5, 0.375, 0.5, 0.625, 0.5, 0.625, 0.75, 0.375, 0.75, 0.375, 0.75, 0.625, 0.75, 0.625, 1.0, 0.375, 1.0, 0.125, 0.5, 0.375, 0.5, 0.375, 0.75, 0.125, 0.75, 0.625, 0.5, 0.875, 0.5, 0.875, 0.75, 0.625, 0.75])
me_cube_030.materials.append(mat_building)
me_cube_030.update()
me_cube_031 = bpy.data.meshes.new('Cube.031')
me_cube_031.from_pydata([(-1.0, -1.0, 0.0), (-1.0, -1.0, 2.0), (-1.0, 1.0, 0.0), (-1.0, 1.0, 2.0), (1.0, -1.0, 0.0), (1.0, -1.0, 2.0), (1.0, 1.0, 0.0), (1.0, 1.0, 2.0)], [], [(0, 1, 3, 2), (2, 3, 7, 6), (6, 7, 5, 4), (4, 5, 1, 0), (2, 6, 4, 0), (7, 3, 1, 5)])
_uv = me_cube_031.uv_layers.new(name='UVMap')
_uv.uv.foreach_set('vector', [0.375, 0.0, 0.625, 0.0, 0.625, 0.25, 0.375, 0.25, 0.375, 0.25, 0.625, 0.25, 0.625, 0.5, 0.375, 0.5, 0.375, 0.5, 0.625, 0.5, 0.625, 0.75, 0.375, 0.75, 0.375, 0.75, 0.625, 0.75, 0.625, 1.0, 0.375, 1.0, 0.125, 0.5, 0.375, 0.5, 0.375, 0.75, 0.125, 0.75, 0.625, 0.5, 0.875, 0.5, 0.875, 0.75, 0.625, 0.75])
me_cube_031.materials.append(mat_building)
me_cube_031.update()
me_plane_002 = bpy.data.meshes.new('Plane.002')
me_plane_002.from_pydata([(-0.9682, -5.975, 0.07735), (-0.362, -5.975, 0.07735), (-0.9682, 6.114, 0.07735), (-0.362, 6.114, 0.07735), (0.2387, -5.982, -0.04194), (0.8449, -5.982, -0.04194), (0.2387, 6.107, -0.04194), (0.8449, 6.107, -0.04194)], [], [(0, 1, 3, 2), (4, 5, 7, 6)])
_uv = me_plane_002.uv_layers.new(name='UVMap')
_uv.uv.foreach_set('vector', [0.0, 0.0, 1.0, 0.0, 1.0, 1.0, 0.0, 1.0, 0.0, 0.0, 1.0, 0.0, 1.0, 1.0, 0.0, 1.0])
me_plane_002.update()
me_cube = bpy.data.meshes.new('Cube')
me_cube.from_pydata([(-156.4, 127.6, -17.06), (-156.4, 127.6, 17.06), (-132.3, 151.7, -17.06), (-132.3, 151.7, 17.06), (136.3, -148.3, -17.06), (136.3, -148.3, 17.06), (160.5, -124.2, -17.06), (160.5, -124.2, 17.06), (100.7, -69.3, -17.06), (41.74, -14.84, -17.06), (-15.59, 39.85, -17.06), (-74.51, 96.57, -17.06), (-74.51, 96.57, 17.06), (-15.59, 39.85, 17.06), (41.74, -14.84, 17.06), (100.7, -69.3, 17.06), (-98.65, 72.45, -17.06), (-39.73, 15.72, -17.06), (17.61, -38.96, -17.06), (76.52, -93.43, -17.06), (76.52, -93.43, 17.06), (17.61, -38.96, 17.06), (-39.73, 15.72, 17.06), (-98.65, 72.45, 17.06)], [], [(0, 1, 3, 2), (8, 15, 7, 6), (6, 7, 5, 4), (16, 23, 1, 0), (8, 6, 4, 19), (12, 3, 1, 23), (7, 15, 20, 5), (15, 14, 21, 20), (14, 13, 22, 21), (13, 12, 23, 22), (2, 11, 16, 0), (11, 10, 17, 16), (10, 9, 18, 17), (9, 8, 19, 18), (4, 5, 20, 19), (19, 20, 21, 18), (18, 21, 22, 17), (17, 22, 23, 16), (2, 3, 12, 11), (11, 12, 13, 10), (10, 13, 14, 9), (9, 14, 15, 8)])
_uv = me_cube.uv_layers.new(name='UVMap')
_uv.uv.foreach_set('vector', [0.375, 0.0, 0.625, 0.0, 0.625, 0.25, 0.375, 0.25, 0.375, 0.45, 0.625, 0.45, 0.625, 0.5, 0.375, 0.5, 0.375, 0.5, 0.625, 0.5, 0.625, 0.75, 0.375, 0.75, 0.375, 0.95, 0.625, 0.95, 0.625, 1.0, 0.375, 1.0, 0.325, 0.5, 0.375, 0.5, 0.375, 0.75, 0.325, 0.75, 0.825, 0.5, 0.875, 0.5, 0.875, 0.75, 0.825, 0.75, 0.625, 0.5, 0.675, 0.5, 0.675, 0.75, 0.625, 0.75, 0.675, 0.5, 0.725, 0.5, 0.725, 0.75, 0.675, 0.75, 0.725, 0.5, 0.775, 0.5, 0.775, 0.75, 0.725, 0.75, 0.775, 0.5, 0.825, 0.5, 0.825, 0.75, 0.775, 0.75, 0.125, 0.5, 0.175, 0.5, 0.175, 0.75, 0.125, 0.75, 0.175, 0.5, 0.225, 0.5, 0.225, 0.75, 0.175, 0.75, 0.225, 0.5, 0.275, 0.5, 0.275, 0.75, 0.225, 0.75, 0.275, 0.5, 0.325, 0.5, 0.325, 0.75, 0.275, 0.75, 0.375, 0.75, 0.625, 0.75, 0.625, 0.8, 0.375, 0.8, 0.375, 0.8, 0.625, 0.8, 0.625, 0.85, 0.375, 0.85, 0.375, 0.85, 0.625, 0.85, 0.625, 0.9, 0.375, 0.9, 0.375, 0.9, 0.625, 0.9, 0.625, 0.95, 0.375, 0.95, 0.375, 0.25, 0.625, 0.25, 0.625, 0.3, 0.375, 0.3, 0.375, 0.3, 0.625, 0.3, 0.625, 0.35, 0.375, 0.35, 0.375, 0.35, 0.625, 0.35, 0.625, 0.4, 0.375, 0.4, 0.375, 0.4, 0.625, 0.4, 0.625, 0.45, 0.375, 0.45])
me_cube.update()
me_plane_003 = bpy.data.meshes.new('Plane.003')
me_plane_003.from_pydata([(-0.2493, -6.045, 0.0), (0.2493, -6.045, 0.0), (-0.2493, 6.045, 0.0), (0.2493, 6.045, 0.0)], [], [(0, 1, 3, 2)])
_uv = me_plane_003.uv_layers.new(name='UVMap')
_uv.uv.foreach_set('vector', [0.0, 0.0, 1.0, 0.0, 1.0, 1.0, 0.0, 1.0])
me_plane_003.update()
me_cube_002 = bpy.data.meshes.new('Cube.002')
me_cube_002.from_pydata([(-0.875, -1.0, -0.875), (-0.875, -1.0, 0.875), (-1.0, 1.0, -1.0), (-1.0, 1.0, 1.0), (0.875, -1.0, -0.875), (0.875, -1.0, 0.875), (1.0, 1.0, -1.0), (1.0, 1.0, 1.0), (-1.0, -1.0, -1.0), (-1.0, -1.0, 1.0), (1.0, -1.0, 1.0), (1.0, -1.0, -1.0), (-0.875, -0.06007, -0.875), (-0.875, -0.06007, 0.875), (0.875, -0.06007, 0.875), (0.875, -0.06007, -0.875)], [], [(8, 9, 3, 2), (2, 3, 7, 6), (6, 7, 10, 11), (0, 4, 15, 12), (2, 6, 11, 8), (7, 3, 9, 10), (0, 1, 9, 8), (5, 4, 11, 10), (4, 0, 8, 11), (1, 5, 10, 9), (1, 0, 12, 13), (5, 1, 13, 14), (4, 5, 14, 15), (12, 15, 14, 13)])
_uv = me_cube_002.uv_layers.new(name='UVMap')
_uv.uv.foreach_set('vector', [0.375, 0.0, 0.625, 0.0, 0.625, 0.25, 0.375, 0.25, 0.375, 0.25, 0.625, 0.25, 0.625, 0.5, 0.375, 0.5, 0.375, 0.5, 0.625, 0.5, 0.625, 0.75, 0.375, 0.75, 0.3906, 0.9844, 0.3906, 0.7656, 0.3906, 0.7656, 0.3906, 0.9844, 0.125, 0.5, 0.375, 0.5, 0.375, 0.75, 0.125, 0.75, 0.625, 0.5, 0.875, 0.5, 0.875, 0.75, 0.625, 0.75, 0.3906, 0.9844, 0.6094, 0.9844, 0.625, 1.0, 0.375, 1.0, 0.6094, 0.7656, 0.3906, 0.7656, 0.375, 0.75, 0.625, 0.75, 0.3906, 0.7656, 0.3906, 0.9844, 0.375, 1.0, 0.375, 0.75, 0.6094, 0.9844, 0.6094, 0.7656, 0.625, 0.75, 0.625, 1.0, 0.6094, 0.9844, 0.3906, 0.9844, 0.3906, 0.9844, 0.6094, 0.9844, 0.6094, 0.7656, 0.6094, 0.9844, 0.6094, 0.9844, 0.6094, 0.7656, 0.3906, 0.7656, 0.6094, 0.7656, 0.6094, 0.7656, 0.3906, 0.7656, 0.3906, 0.9844, 0.3906, 0.7656, 0.6094, 0.7656, 0.6094, 0.9844])
me_cube_002.materials.append(mat_building_001)
me_cube_002.update()
me_plane_004 = bpy.data.meshes.new('Plane.004')
me_plane_004.from_pydata([(-56.56, -69.76, 10.93), (11.75, -1.308, 10.93), (-56.56, -69.76, -19.36), (11.75, -1.308, -19.36), (55.19, -42.91, 10.93), (55.19, -42.91, -19.36), (69.06, -28.13, 10.93), (69.06, -28.13, -19.36), (89.07, -46.18, 10.93), (89.07, -46.18, -19.36), (74.42, -62.27, 10.93), (74.42, -62.27, -19.36), (137.2, -119.2, 10.93), (137.2, -119.2, -19.36), (72.05, -194.0, 10.93), (72.05, -194.0, -19.36)], [], [(0, 1, 3, 2), (3, 1, 4, 5), (5, 4, 6, 7), (7, 6, 8, 9), (9, 8, 10, 11), (11, 10, 12, 13), (13, 12, 14, 15), (15, 14, 0, 2)])
_uv = me_plane_004.uv_layers.new(name='UVMap')
_uv.uv.foreach_set('vector', [0.0, 0.0, 1.0, 0.0, 1.0, 1.0, 0.0, 1.0, 1.0, 1.0, 1.0, 0.0, 1.0, 0.0, 1.0, 1.0, 1.0, 1.0, 1.0, 0.0, 1.0, 0.0, 1.0, 1.0, 1.0, 1.0, 1.0, 0.0, 1.0, 0.0, 1.0, 1.0, 1.0, 1.0, 1.0, 0.0, 1.0, 0.0, 1.0, 1.0, 1.0, 1.0, 1.0, 0.0, 1.0, 0.0, 1.0, 1.0, 1.0, 1.0, 1.0, 0.0, 1.0, 0.0, 1.0, 1.0, 1.0, 1.0, 1.0, 0.0, 1.0, 0.0, 1.0, 1.0])
me_plane_004.update()
me_plane_005 = bpy.data.meshes.new('Plane.005')
me_plane_005.from_pydata([(46.96, -88.14, 1.49e-07), (88.14, -88.14, 0.0), (46.96, 88.14, 1.49e-07), (88.14, 88.14, 0.0)], [], [(0, 1, 3, 2)])
_uv = me_plane_005.uv_layers.new(name='UVMap')
_uv.uv.foreach_set('vector', [0.0, 0.0, 1.0, 0.0, 1.0, 1.0, 0.0, 1.0])
me_plane_005.update()

# ---- objects
ob_character_008 = bpy.data.objects.new('character.008', None)
ob_ambient_noimp = bpy.data.objects.new('ambient-noimp', me_vert)
ob_sun = bpy.data.objects.new('Sun', light_sun)
ob_cube = bpy.data.objects.new('Cube', me_cube_001)
ob_cube_010 = bpy.data.objects.new('Cube.010', me_cube_012)
ob_cube_011 = bpy.data.objects.new('Cube.011', me_cube_013)
ob_cube_012 = bpy.data.objects.new('Cube.012', me_cube_014)
ob_cube_013 = bpy.data.objects.new('Cube.013', me_cube_015)
ob_cube_014 = bpy.data.objects.new('Cube.014', me_cube_016)
ob_vert_003_col = bpy.data.objects.new('Vert.003-col', me_vert_004)
ob_vert_004_col = bpy.data.objects.new('Vert.004-col', me_vert_004)
ob_cube_022 = bpy.data.objects.new('Cube.022', me_cube_024)
ob_vert_018_col = bpy.data.objects.new('Vert.018-col', me_vert_019)
ob_vert_020_col = bpy.data.objects.new('Vert.020-col', me_vert_019)
ob_vert_019_col = bpy.data.objects.new('Vert.019-col', me_vert_020)
ob_plane = bpy.data.objects.new('Plane', me_plane)
ob_building_col = bpy.data.objects.new('building-col', me_cube_003)
ob_plane_001 = bpy.data.objects.new('Plane.001', me_plane_001)
ob_cube_004 = bpy.data.objects.new('Cube.004', me_cube_028)
ob_cube_005 = bpy.data.objects.new('Cube.005', me_cube_029)
ob_cube_015 = bpy.data.objects.new('Cube.015', me_cube_030)
ob_cube_016 = bpy.data.objects.new('Cube.016', me_cube_031)
ob_bus = bpy.data.objects.new('bus', None)
ob_plane_002 = bpy.data.objects.new('Plane.002', me_plane_002)
ob_meshdeform1_noimp = bpy.data.objects.new('meshdeform1-noimp', me_cube)
ob_plane_003 = bpy.data.objects.new('Plane.003', me_plane_003)
ob_cube_001 = bpy.data.objects.new('Cube.001', me_cube_002)
ob_bus_stop_sign = bpy.data.objects.new('bus-stop-sign', None)
ob_boundaries_colonly = bpy.data.objects.new('boundaries-colonly', me_plane_004)
ob_floor_colonly = bpy.data.objects.new('floor-colonly', me_plane_005)

# ---- transforms, parenting, visibility, modifiers, constraints
ob_character_008.parent = ob_ambient_noimp
ob_character_008.matrix_parent_inverse = Matrix(((1.0, -0.0, 0.0, 523.2), (-0.0, 1.0, -0.0, 144.1), (-0.0, 0.0, 1.0, -0.2984), (-0.0, 0.0, -0.0, 1.0)))
ob_character_008.location = (-501.7, -165.3, -2.473)
ob_character_008.instance_type = 'COLLECTION'
ob_ambient_noimp.location = (-45.35, 84.86, 0.2984)
ob_sun.parent = ob_ambient_noimp
ob_sun.matrix_parent_inverse = Matrix(((1.0, -0.0, 0.0, 523.2), (-0.0, 1.0, -0.0, 144.1), (-0.0, 0.0, 1.0, -0.2984), (-0.0, 0.0, -0.0, 1.0)))
ob_sun.location = (-362.1, 115.9, 277.7)
ob_sun.rotation_euler = (-0.3251, -0.7233, 0.1239)
ob_cube.location = (179.0, 57.65, 10.41)
ob_cube.rotation_euler = (0.0, -0.0, 0.8081)
ob_cube.scale = (53.44, 23.96, 11.74)
ob_cube_010.location = (147.1, 82.03, -1.268)
ob_cube_010.rotation_euler = (0.0, -0.0, 0.8128)
ob_cube_010.scale = (47.43, 10.66, 16.15)
ob_cube_011.location = (136.2, 109.3, -1.34)
ob_cube_011.rotation_euler = (0.0, -0.0, 0.8128)
ob_cube_011.scale = (59.64, 11.01, 14.64)
ob_cube_012.location = (79.56, 141.7, -4.68)
ob_cube_012.rotation_euler = (0.0, -0.0, 0.8128)
ob_cube_012.scale = (47.43, 10.66, 22.24)
ob_cube_013.location = (68.59, 169.6, -7.019)
ob_cube_013.rotation_euler = (0.0, -0.0, 0.8128)
ob_cube_013.scale = (61.02, 10.66, 20.6)
ob_cube_014.location = (20.36, 162.0, -8.022)
ob_cube_014.rotation_euler = (0.0, -0.0, 0.8128)
ob_cube_014.scale = (22.63, 13.01, 20.2)
ob_vert_003_col.location = (-22.81, 3.73, -2.853)
ob_vert_003_col.rotation_euler = (-0.03972, -0.03969, 0.0007885)
_m = ob_vert_003_col.modifiers.new('Subdivision', 'SUBSURF')
_m.show_render = False
_m.render_levels = 1
_m = ob_vert_003_col.modifiers.new('Skin', 'SKIN')
_m.branch_smoothing = 0.381
_m.use_x_symmetry = False
ob_vert_004_col.location = (-59.89, -28.86, -3.032)
ob_vert_004_col.rotation_euler = (-0.03972, -0.03969, 0.0007885)
_m = ob_vert_004_col.modifiers.new('Subdivision', 'SUBSURF')
_m.show_render = False
_m.render_levels = 1
_m = ob_vert_004_col.modifiers.new('Skin', 'SKIN')
_m.branch_smoothing = 0.381
_m.use_x_symmetry = False
ob_cube_022.location = (40.46, 52.47, -0.9422)
ob_cube_022.rotation_euler = (-0.05683, 0.001548, 0.8437)
ob_vert_018_col.location = (-3.53, 15.17, -2.92)
ob_vert_018_col.rotation_euler = (-0.03972, -0.03969, 0.0007885)
_m = ob_vert_018_col.modifiers.new('Subdivision', 'SUBSURF')
_m.show_render = False
_m.render_levels = 1
_m = ob_vert_018_col.modifiers.new('Skin', 'SKIN')
_m.branch_smoothing = 0.381
_m.use_x_symmetry = False
ob_vert_020_col.location = (-68.35, -50.17, -2.9)
ob_vert_020_col.rotation_euler = (-0.03972, -0.03969, 0.0007885)
_m = ob_vert_020_col.modifiers.new('Subdivision', 'SUBSURF')
_m.show_render = False
_m.render_levels = 1
_m = ob_vert_020_col.modifiers.new('Skin', 'SKIN')
_m.branch_smoothing = 0.381
_m.use_x_symmetry = False
ob_vert_019_col.location = (-36.19, -17.86, -2.905)
ob_vert_019_col.rotation_euler = (-0.03972, -0.03969, 0.0007885)
_m = ob_vert_019_col.modifiers.new('Subdivision', 'SUBSURF')
_m.show_render = False
_m.render_levels = 1
_m = ob_vert_019_col.modifiers.new('Skin', 'SKIN')
_m.branch_smoothing = 0.381
_m.use_x_symmetry = False
ob_plane.location = (-8.999, -31.52, 2.826)
ob_plane.rotation_euler = (-0.03972, -0.03969, 0.0007885)
ob_building_col.location = (54.48, 16.97, -2.274)
ob_building_col.rotation_euler = (0.0, -0.0, -0.7378)
ob_building_col.scale = (22.63, 13.01, 20.2)
ob_plane_001.location = (-45.35, 84.86, -0.5023)
_m = ob_plane_001.modifiers.new('Solidify', 'SOLIDIFY')
_m.thickness = 0.78
ob_cube_004.location = (216.4, 256.0, 4.727)
ob_cube_004.rotation_euler = (0.0, -0.0, 0.8081)
ob_cube_004.scale = (53.44, 23.96, 11.74)
ob_cube_005.location = (175.4, 291.7, 3.789)
ob_cube_005.rotation_euler = (0.0, -0.0, 0.8081)
ob_cube_005.scale = (53.44, 23.96, 11.74)
ob_cube_015.location = (-23.68, 259.7, -12.7)
ob_cube_015.rotation_euler = (0.0, -0.0, 0.8128)
ob_cube_015.scale = (61.02, 10.66, 20.6)
ob_cube_016.location = (304.1, -74.3, 10.93)
ob_cube_016.rotation_euler = (0.0, -0.0, 0.8128)
ob_cube_016.scale = (61.02, 10.66, 20.6)
ob_bus.parent = ob_ambient_noimp
ob_bus.matrix_parent_inverse = Matrix(((1.0, -0.0, 0.0, 45.35), (-0.0, 1.0, -0.0, -84.86), (0.0, 0.0, 1.0, -0.2984), (-0.0, 0.0, -0.0, 1.0)))
ob_bus.location = (-26.76, 59.04, -3.058)
ob_bus.rotation_euler = (-0.001633, -0.05497, -0.7191)
ob_bus.instance_type = 'COLLECTION'
ob_plane_002.location = (-122.7, 129.9, 0.2984)
ob_plane_002.rotation_euler = (-0.1749, -0.09602, 0.833)
_m = ob_plane_002.modifiers.new('Array', 'ARRAY')
_m.count = 21
_m.relative_offset_displace = (0.0, -1.6, 0.0)
_m = ob_plane_002.modifiers.new('Shrinkwrap', 'SHRINKWRAP')
_m.target = ob_vert_003_col
_m.offset = 0.01
_m = ob_plane_002.modifiers.new('MeshDeform', 'MESH_DEFORM')
_m.object = ob_meshdeform1_noimp
ob_meshdeform1_noimp.location = (-462.4, -232.5, 0.2984)
ob_plane_003.location = (-158.9, 97.06, 0.2984)
ob_plane_003.rotation_euler = (-0.1749, -0.09602, 0.833)
_m = ob_plane_003.modifiers.new('Array', 'ARRAY')
_m.count = 21
_m.relative_offset_displace = (0.0, -1.6, 0.0)
_m = ob_plane_003.modifiers.new('Shrinkwrap', 'SHRINKWRAP')
_m.target = ob_vert_004_col
_m.offset = 0.51
_m = ob_plane_003.modifiers.new('MeshDeform', 'MESH_DEFORM')
_m.object = ob_meshdeform1_noimp
ob_cube_001.location = (37.28, 31.7, 1.756)
ob_cube_001.rotation_euler = (0.0, -0.0, 0.8311)
ob_cube_001.scale = (2.919, -0.09422, 1.75)
ob_bus_stop_sign.location = (-25.08, 67.29, -2.961)
ob_bus_stop_sign.rotation_euler = (0.0, -0.0, 1.766)
ob_bus_stop_sign.instance_type = 'COLLECTION'
ob_boundaries_colonly.location = (-45.35, 84.86, 11.72)
_m = ob_boundaries_colonly.modifiers.new('Solidify', 'SOLIDIFY')
_m.thickness = 0.69
_m.offset = 1.0
ob_floor_colonly.location = (-2.068, -8.034, 0.4849)
ob_floor_colonly.rotation_euler = (-0.05881, 0.001976, 0.819)
ob_floor_colonly.scale = (0.8045, 1.153, 1.0)
ob_character_008.instance_collection = col_character
ob_bus.instance_collection = col_bus
ob_bus_stop_sign.instance_collection = col_bus_stop_sign

# ---- collection membership
col_ambient.objects.link(ob_character_008)
col_ambient.objects.link(ob_ambient_noimp)
col_ambient.objects.link(ob_sun)
col_buildings.objects.link(ob_cube)
col_buildings.objects.link(ob_cube_010)
col_buildings.objects.link(ob_cube_011)
col_buildings.objects.link(ob_cube_012)
col_buildings.objects.link(ob_cube_013)
col_buildings.objects.link(ob_cube_014)
col_buildings.objects.link(ob_vert_003_col)
col_buildings.objects.link(ob_vert_004_col)
col_buildings.objects.link(ob_cube_022)
col_buildings.objects.link(ob_vert_018_col)
col_buildings.objects.link(ob_vert_020_col)
col_buildings.objects.link(ob_vert_019_col)
col_buildings.objects.link(ob_plane)
col_buildings.objects.link(ob_building_col)
col_buildings.objects.link(ob_plane_001)
col_buildings.objects.link(ob_cube_004)
col_buildings.objects.link(ob_cube_005)
col_buildings.objects.link(ob_cube_015)
col_buildings.objects.link(ob_cube_016)
col_buildings.objects.link(ob_bus)
col_buildings.objects.link(ob_plane_002)
col_buildings.objects.link(ob_meshdeform1_noimp)
col_buildings.objects.link(ob_plane_003)
col_buildings.objects.link(ob_cube_001)
col_buildings.objects.link(ob_bus_stop_sign)
col_collision.objects.link(ob_boundaries_colonly)
col_collision.objects.link(ob_floor_colonly)

# ---- scene / render settings (as saved in the file)
scene.frame_start = 1; scene.frame_end = 250; scene.frame_set(88)
scene.render.engine = 'BLENDER_EEVEE_NEXT'
scene.cycles.sampling_pattern = 'TABULATED_SOBOL'
bpy.context.view_layer.update()

# ---- added for rendering (the .blend has no active camera): camera
cam_auto = bpy.data.cameras.new('AutoCamera')
cam_auto.lens = 50.0
cam_auto.sensor_width = 36.0
cam_auto.clip_end = 21415.4
ob_auto_camera = bpy.data.objects.new('AutoCamera', cam_auto)
scene.collection.objects.link(ob_auto_camera)
ob_auto_camera.location = (1114.62, -1484.89, 977.334)
ob_auto_camera.rotation_euler = (1.09748, -7.21219e-08, 0.694738)
scene.camera = ob_auto_camera
bpy.context.view_layer.update()
